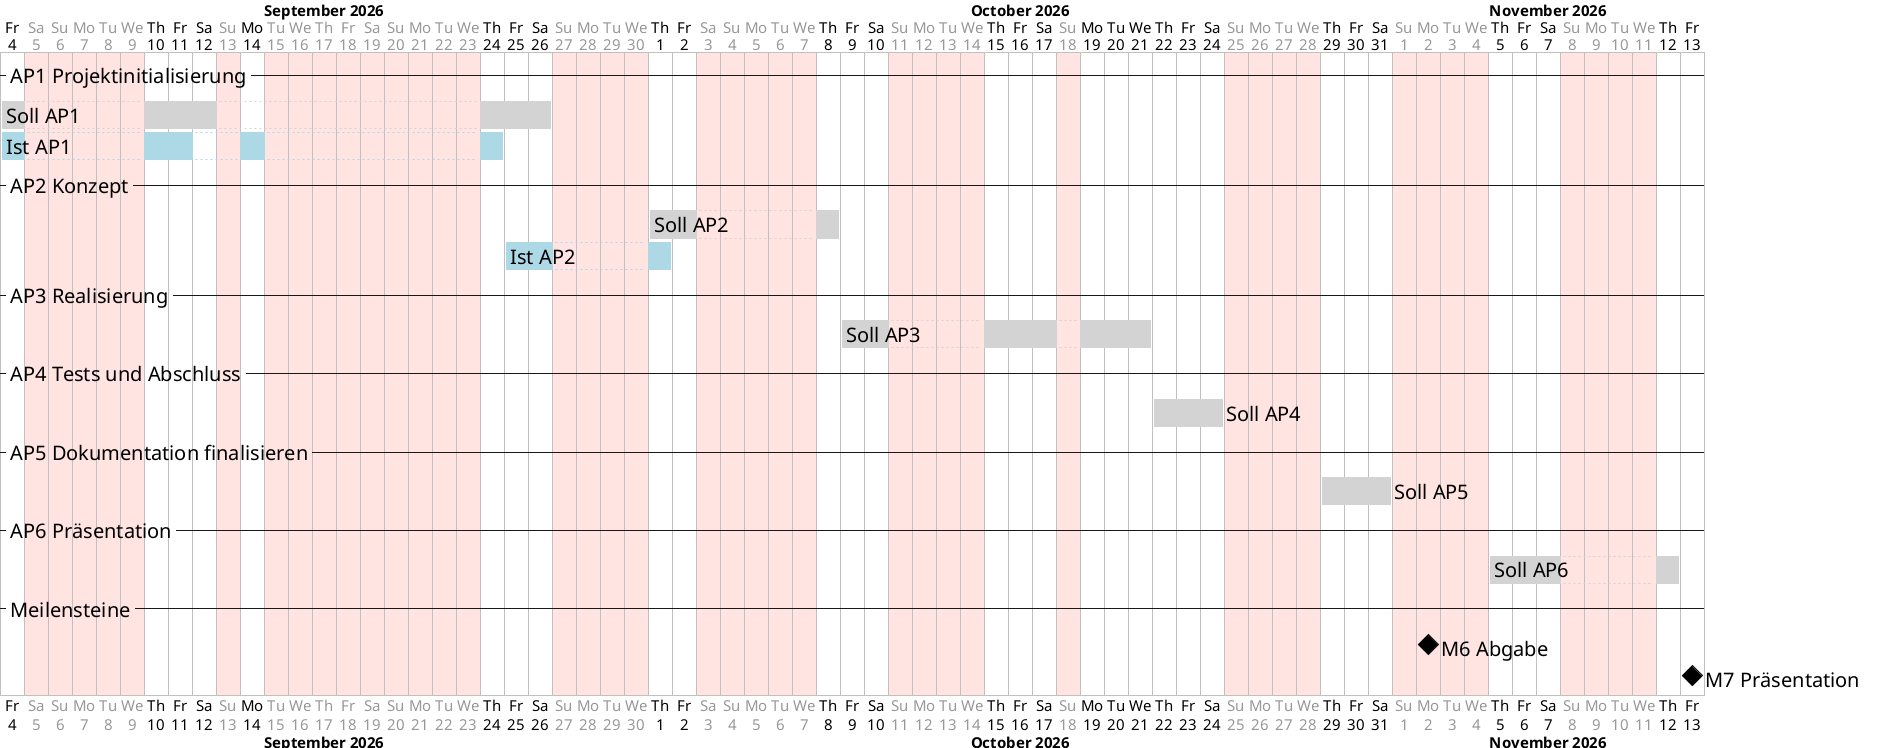

The diagram above was rendered by PlantUML. Its source (embedded in the PNG):
@startgantt
' Soll/Ist-Vergleich auf Phasenebene, für das Kapitel Reflexion.
' Während des Projekts laufend nachführen: pro Arbeitspaket die Ist-Zeile
' auf die effektiven Start- und Enddaten setzen. Quelle ist die Tabelle
' "Detailplanung und Aufwanderfassung" im Anhang.
' Rendern: plantuml -tpng -charset UTF-8 Terminplan_SollIst.puml

<style>
ganttDiagram {
  task { FontSize 20 }
  milestone { FontSize 20 }
  separator { FontSize 20 }
  timeline { FontSize 15 }
  closed { BackGroundColor MistyRose }
}
</style>

projectscale daily zoom 1
project starts 2026-09-04

monday are closed
tuesday are closed
wednesday are closed
sunday are closed

2026-09-05 to 2026-09-06 are closed
2026-09-17 to 2026-09-20 are closed
2026-10-03 to 2026-10-04 are closed
2026-10-19 to 2026-10-21 are open
' AP1.5 wurde am 11.09. und am Montag, 14.09., bearbeitet
2026-09-14 is open

-- AP1 Projektinitialisierung --
[Soll AP1] as [S1] starts 2026-09-04 and ends 2026-09-26
' Der 14.09. war nicht eingeplant
[S1] pauses on 2026-09-14
[Ist AP1] as [I1] starts 2026-09-04 and ends 2026-09-24
[I1] pauses on 2026-09-12

-- AP2 Konzept --
[Soll AP2] as [S2] starts 2026-10-01 and requires 3 days
[Ist AP2] as [I2] starts 2026-09-25 and ends 2026-10-01

-- AP3 Realisierung --
[Soll AP3] as [S3] starts 2026-10-09 and requires 8 days

-- AP4 Tests und Abschluss --
[Soll AP4] as [S4] starts 2026-10-22 and requires 3 days

-- AP5 Dokumentation finalisieren --
[Soll AP5] as [S5] starts 2026-10-29 and requires 3 days

-- AP6 Präsentation --
[Soll AP6] as [S6] starts 2026-11-05 and requires 4 days

-- Meilensteine --
[M6 Abgabe] happens 2026-11-02
[M7 Präsentation] happens 2026-11-13

[S1] is colored in LightGray
[S2] is colored in LightGray
[S3] is colored in LightGray
[S4] is colored in LightGray
[S5] is colored in LightGray
[S6] is colored in LightGray
[I1] is colored in LightBlue
[I2] is colored in LightBlue
@endgantt